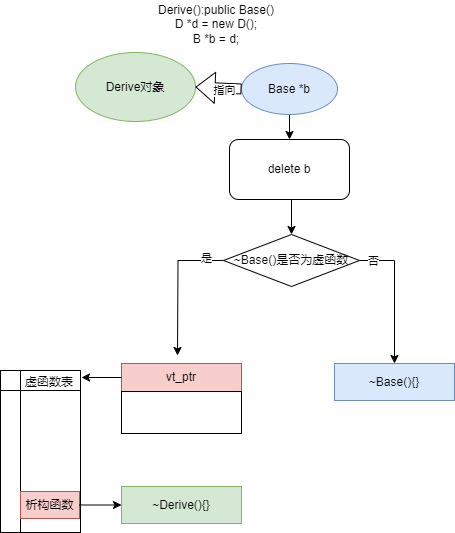

The diagram above was exported from draw.io. Its source (the exported page's mxGraphModel, read from the mxfile embedded in the PNG):
<mxGraphModel dx="1426" dy="785" grid="0" gridSize="10" guides="1" tooltips="1" connect="1" arrows="1" fold="1" page="1" pageScale="1" pageWidth="827" pageHeight="1169" background="#ffffff" math="0" shadow="0">
  <root>
    <mxCell id="0" />
    <mxCell id="1" parent="0" />
    <mxCell id="MkEWbj-vVbXHurxR927X-1" value="~Base(){}" style="rounded=0;whiteSpace=wrap;html=1;fillColor=#dae8fc;strokeColor=#6c8ebf;" vertex="1" parent="1">
      <mxGeometry x="601" y="513" width="120" height="37" as="geometry" />
    </mxCell>
    <mxCell id="MkEWbj-vVbXHurxR927X-4" value="Derive():public Base()&lt;div&gt;D *d = new D();&lt;/div&gt;&lt;div&gt;B *b = d;&lt;/div&gt;" style="text;html=1;align=center;verticalAlign=middle;whiteSpace=wrap;rounded=0;" vertex="1" parent="1">
      <mxGeometry x="405" y="150" width="156" height="47" as="geometry" />
    </mxCell>
    <mxCell id="MkEWbj-vVbXHurxR927X-13" style="edgeStyle=orthogonalEdgeStyle;rounded=0;orthogonalLoop=1;jettySize=auto;html=1;exitX=0.5;exitY=1;exitDx=0;exitDy=0;entryX=0.5;entryY=0;entryDx=0;entryDy=0;" edge="1" parent="1" source="MkEWbj-vVbXHurxR927X-11" target="MkEWbj-vVbXHurxR927X-12">
      <mxGeometry relative="1" as="geometry" />
    </mxCell>
    <mxCell id="MkEWbj-vVbXHurxR927X-11" value="delete b" style="rounded=1;whiteSpace=wrap;html=1;" vertex="1" parent="1">
      <mxGeometry x="496" y="289" width="120" height="60" as="geometry" />
    </mxCell>
    <mxCell id="MkEWbj-vVbXHurxR927X-14" style="edgeStyle=orthogonalEdgeStyle;rounded=0;orthogonalLoop=1;jettySize=auto;html=1;exitX=0;exitY=0.5;exitDx=0;exitDy=0;" edge="1" parent="1" source="MkEWbj-vVbXHurxR927X-12">
      <mxGeometry relative="1" as="geometry">
        <mxPoint x="444" y="505" as="targetPoint" />
      </mxGeometry>
    </mxCell>
    <mxCell id="MkEWbj-vVbXHurxR927X-16" value="是" style="edgeLabel;html=1;align=center;verticalAlign=middle;resizable=0;points=[];" vertex="1" connectable="0" parent="MkEWbj-vVbXHurxR927X-14">
      <mxGeometry x="-0.7438" y="-3" relative="1" as="geometry">
        <mxPoint as="offset" />
      </mxGeometry>
    </mxCell>
    <mxCell id="MkEWbj-vVbXHurxR927X-15" style="edgeStyle=orthogonalEdgeStyle;rounded=0;orthogonalLoop=1;jettySize=auto;html=1;exitX=1;exitY=0.5;exitDx=0;exitDy=0;entryX=0.5;entryY=0;entryDx=0;entryDy=0;" edge="1" parent="1" source="MkEWbj-vVbXHurxR927X-12" target="MkEWbj-vVbXHurxR927X-1">
      <mxGeometry relative="1" as="geometry">
        <mxPoint x="660" y="509" as="targetPoint" />
      </mxGeometry>
    </mxCell>
    <mxCell id="MkEWbj-vVbXHurxR927X-17" value="否" style="edgeLabel;html=1;align=center;verticalAlign=middle;resizable=0;points=[];" vertex="1" connectable="0" parent="MkEWbj-vVbXHurxR927X-15">
      <mxGeometry x="-0.8052" relative="1" as="geometry">
        <mxPoint as="offset" />
      </mxGeometry>
    </mxCell>
    <mxCell id="MkEWbj-vVbXHurxR927X-12" value="~Base()是否为虚函数" style="rhombus;whiteSpace=wrap;html=1;" vertex="1" parent="1">
      <mxGeometry x="490" y="384" width="136" height="52" as="geometry" />
    </mxCell>
    <mxCell id="MkEWbj-vVbXHurxR927X-18" value="vt_ptr" style="rounded=0;whiteSpace=wrap;html=1;fillColor=#f8cecc;strokeColor=#b85450;" vertex="1" parent="1">
      <mxGeometry x="388" y="513" width="120" height="28" as="geometry" />
    </mxCell>
    <mxCell id="MkEWbj-vVbXHurxR927X-19" value="" style="rounded=0;whiteSpace=wrap;html=1;" vertex="1" parent="1">
      <mxGeometry x="388" y="541" width="120" height="42" as="geometry" />
    </mxCell>
    <mxCell id="MkEWbj-vVbXHurxR927X-20" value="" style="endArrow=classic;html=1;rounded=0;exitX=0;exitY=0.5;exitDx=0;exitDy=0;" edge="1" parent="1" source="MkEWbj-vVbXHurxR927X-18">
      <mxGeometry width="50" height="50" relative="1" as="geometry">
        <mxPoint x="387" y="429" as="sourcePoint" />
        <mxPoint x="348" y="527" as="targetPoint" />
      </mxGeometry>
    </mxCell>
    <mxCell id="MkEWbj-vVbXHurxR927X-21" value="~Derive(){}" style="rounded=0;whiteSpace=wrap;html=1;fillColor=#d5e8d4;strokeColor=#82b366;" vertex="1" parent="1">
      <mxGeometry x="388" y="636" width="120" height="37" as="geometry" />
    </mxCell>
    <mxCell id="MkEWbj-vVbXHurxR927X-22" value="" style="shape=internalStorage;whiteSpace=wrap;html=1;backgroundOutline=1;" vertex="1" parent="1">
      <mxGeometry x="267" y="520" width="80" height="162" as="geometry" />
    </mxCell>
    <mxCell id="MkEWbj-vVbXHurxR927X-23" value="析构函数" style="rounded=0;whiteSpace=wrap;html=1;fillColor=#f8cecc;strokeColor=#b85450;" vertex="1" parent="1">
      <mxGeometry x="287" y="641" width="59" height="27" as="geometry" />
    </mxCell>
    <mxCell id="MkEWbj-vVbXHurxR927X-24" value="" style="endArrow=classic;html=1;rounded=0;exitX=1;exitY=0.5;exitDx=0;exitDy=0;entryX=0;entryY=0.5;entryDx=0;entryDy=0;" edge="1" parent="1" source="MkEWbj-vVbXHurxR927X-23" target="MkEWbj-vVbXHurxR927X-21">
      <mxGeometry width="50" height="50" relative="1" as="geometry">
        <mxPoint x="387" y="429" as="sourcePoint" />
        <mxPoint x="437" y="379" as="targetPoint" />
      </mxGeometry>
    </mxCell>
    <mxCell id="MkEWbj-vVbXHurxR927X-25" value="虚函数表" style="text;html=1;align=center;verticalAlign=middle;whiteSpace=wrap;rounded=0;" vertex="1" parent="1">
      <mxGeometry x="286" y="516.5" width="60" height="30" as="geometry" />
    </mxCell>
    <mxCell id="MkEWbj-vVbXHurxR927X-28" style="edgeStyle=orthogonalEdgeStyle;rounded=0;orthogonalLoop=1;jettySize=auto;html=1;exitX=0.5;exitY=1;exitDx=0;exitDy=0;entryX=0.5;entryY=0;entryDx=0;entryDy=0;" edge="1" parent="1" source="MkEWbj-vVbXHurxR927X-26" target="MkEWbj-vVbXHurxR927X-11">
      <mxGeometry relative="1" as="geometry" />
    </mxCell>
    <mxCell id="MkEWbj-vVbXHurxR927X-26" value="Base *b" style="ellipse;whiteSpace=wrap;html=1;fillColor=#dae8fc;strokeColor=#6c8ebf;" vertex="1" parent="1">
      <mxGeometry x="508" y="213" width="96" height="51" as="geometry" />
    </mxCell>
    <mxCell id="MkEWbj-vVbXHurxR927X-29" value="Derive对象" style="ellipse;whiteSpace=wrap;html=1;fillColor=#d5e8d4;strokeColor=#82b366;" vertex="1" parent="1">
      <mxGeometry x="342" y="202" width="120" height="69" as="geometry" />
    </mxCell>
    <mxCell id="MkEWbj-vVbXHurxR927X-30" value="" style="shape=flexArrow;endArrow=classic;html=1;rounded=0;exitX=0;exitY=0.5;exitDx=0;exitDy=0;entryX=1;entryY=0.5;entryDx=0;entryDy=0;" edge="1" parent="1" source="MkEWbj-vVbXHurxR927X-26" target="MkEWbj-vVbXHurxR927X-29">
      <mxGeometry width="50" height="50" relative="1" as="geometry">
        <mxPoint x="387" y="429" as="sourcePoint" />
        <mxPoint x="437" y="379" as="targetPoint" />
      </mxGeometry>
    </mxCell>
    <mxCell id="MkEWbj-vVbXHurxR927X-31" value="指向" style="edgeLabel;html=1;align=center;verticalAlign=middle;resizable=0;points=[];" vertex="1" connectable="0" parent="MkEWbj-vVbXHurxR927X-30">
      <mxGeometry x="-0.2651" y="2" relative="1" as="geometry">
        <mxPoint as="offset" />
      </mxGeometry>
    </mxCell>
  </root>
</mxGraphModel>